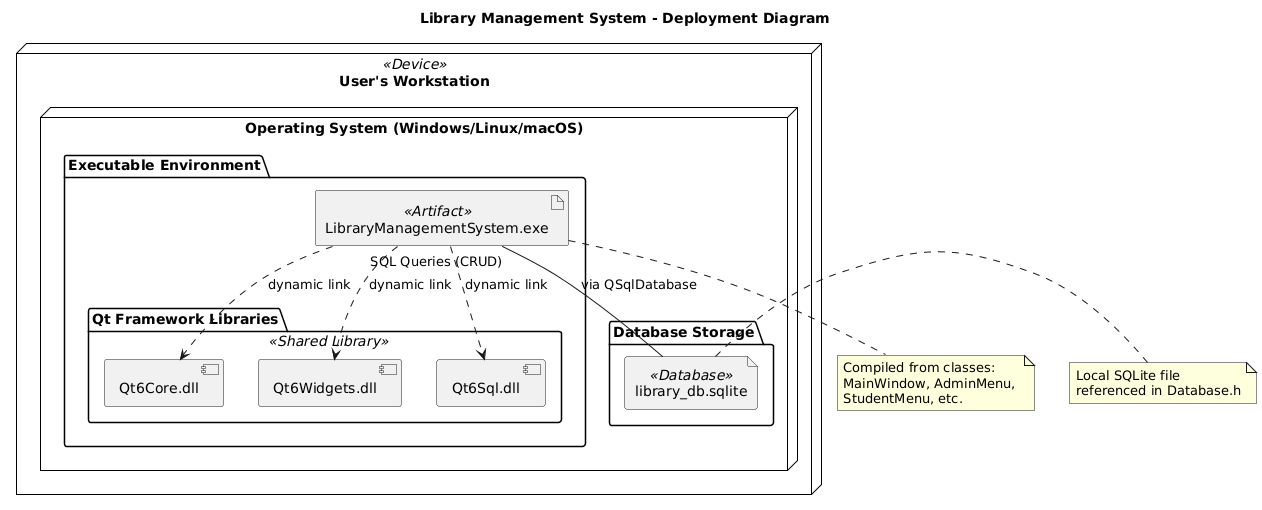

The diagram above was rendered by PlantUML. Its source (embedded in the PNG):
@startuml
title Library Management System - Deployment Diagram

skinparam node {
    BackgroundColor White
    BorderColor Black
}

node "User's Workstation" as PC <<Device>> {
    node "Operating System (Windows/Linux/macOS)" as OS {
        
        package "Executable Environment" {
            artifact "LibraryManagementSystem.exe" as App <<Artifact>>
            
            package "Qt Framework Libraries" <<Shared Library>> {
                component "Qt6Core.dll"
                component "Qt6Widgets.dll"
                component "Qt6Sql.dll"
            }
        }
        
        package "Database Storage" {
            file "library_db.sqlite" as DB_File <<Database>>
        }
    }
}

' Relationships
App ..> [Qt6Core.dll] : dynamic link
App ..> [Qt6Widgets.dll] : dynamic link
App ..> [Qt6Sql.dll] : dynamic link

App -- DB_File : "SQL Queries (CRUD)" via QSqlDatabase

note right of DB_File
  Local SQLite file 
  referenced in Database.h
end note

note bottom of App
  Compiled from classes:
  MainWindow, AdminMenu, 
  StudentMenu, etc.
end note

@endum